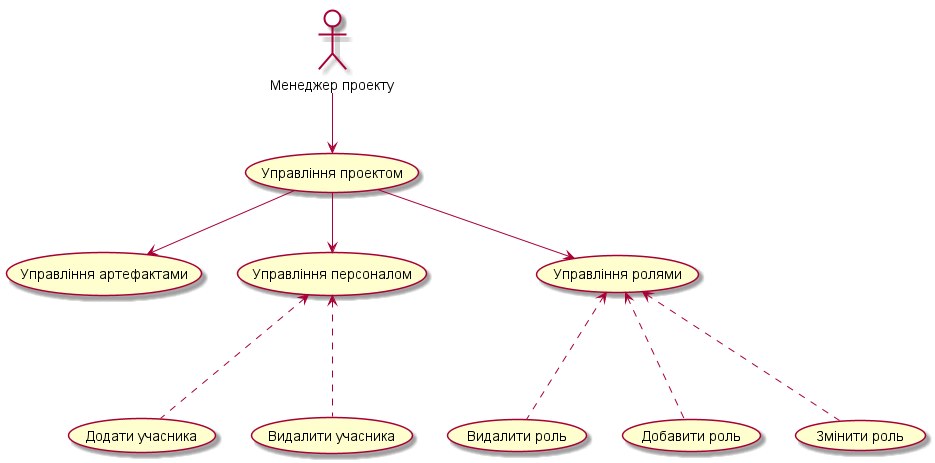

The diagram above was rendered by PlantUML. Its source (embedded in the PNG):
@startuml
top to bottom direction
:Менеджер проекту: as Menege #white
Menege --> (Управління проектом)
(Управління проектом) --> (Управління артефактами)
(Управління проектом) --> (Управління персоналом)
(Управління проектом) --> (Управління ролями)
(Управління персоналом)<...(Додати учасника)
(Управління персоналом)<...(Видалити учасника)
(Управління ролями)<...(Видалити роль)
(Управління ролями)<...(Добавити роль)
(Управління ролями)<...(Змінити роль)
@enduml